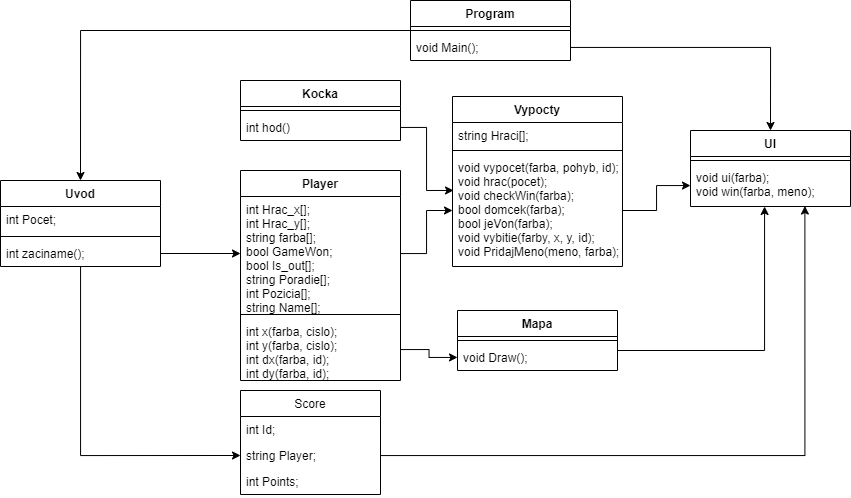

The diagram above was exported from draw.io. Its source (the exported page's mxGraphModel, read from the mxfile embedded in the PNG):
<mxGraphModel dx="855" dy="600" grid="1" gridSize="10" guides="1" tooltips="1" connect="1" arrows="1" fold="1" page="1" pageScale="1" pageWidth="827" pageHeight="1169" math="0" shadow="0">
  <root>
    <mxCell id="WIyWlLk6GJQsqaUBKTNV-0" />
    <mxCell id="WIyWlLk6GJQsqaUBKTNV-1" parent="WIyWlLk6GJQsqaUBKTNV-0" />
    <mxCell id="KfzvrWDo73BWZLVLvsiz-4" value="Kocka" style="swimlane;fontStyle=1;align=center;verticalAlign=top;childLayout=stackLayout;horizontal=1;startSize=26;horizontalStack=0;resizeParent=1;resizeParentMax=0;resizeLast=0;collapsible=1;marginBottom=0;" vertex="1" parent="WIyWlLk6GJQsqaUBKTNV-1">
      <mxGeometry x="450" y="80" width="160" height="60" as="geometry" />
    </mxCell>
    <mxCell id="KfzvrWDo73BWZLVLvsiz-6" value="" style="line;strokeWidth=1;fillColor=none;align=left;verticalAlign=middle;spacingTop=-1;spacingLeft=3;spacingRight=3;rotatable=0;labelPosition=right;points=[];portConstraint=eastwest;" vertex="1" parent="KfzvrWDo73BWZLVLvsiz-4">
      <mxGeometry y="26" width="160" height="8" as="geometry" />
    </mxCell>
    <mxCell id="KfzvrWDo73BWZLVLvsiz-7" value="int hod()" style="text;strokeColor=none;fillColor=none;align=left;verticalAlign=top;spacingLeft=4;spacingRight=4;overflow=hidden;rotatable=0;points=[[0,0.5],[1,0.5]];portConstraint=eastwest;" vertex="1" parent="KfzvrWDo73BWZLVLvsiz-4">
      <mxGeometry y="34" width="160" height="26" as="geometry" />
    </mxCell>
    <mxCell id="KfzvrWDo73BWZLVLvsiz-44" style="edgeStyle=orthogonalEdgeStyle;rounded=0;orthogonalLoop=1;jettySize=auto;html=1;entryX=0.5;entryY=0;entryDx=0;entryDy=0;" edge="1" parent="WIyWlLk6GJQsqaUBKTNV-1" source="KfzvrWDo73BWZLVLvsiz-25" target="KfzvrWDo73BWZLVLvsiz-21">
      <mxGeometry relative="1" as="geometry" />
    </mxCell>
    <mxCell id="KfzvrWDo73BWZLVLvsiz-25" value="Program" style="swimlane;fontStyle=1;align=center;verticalAlign=top;childLayout=stackLayout;horizontal=1;startSize=26;horizontalStack=0;resizeParent=1;resizeParentMax=0;resizeLast=0;collapsible=1;marginBottom=0;" vertex="1" parent="WIyWlLk6GJQsqaUBKTNV-1">
      <mxGeometry x="620" width="160" height="60" as="geometry" />
    </mxCell>
    <mxCell id="KfzvrWDo73BWZLVLvsiz-27" value="" style="line;strokeWidth=1;fillColor=none;align=left;verticalAlign=middle;spacingTop=-1;spacingLeft=3;spacingRight=3;rotatable=0;labelPosition=right;points=[];portConstraint=eastwest;" vertex="1" parent="KfzvrWDo73BWZLVLvsiz-25">
      <mxGeometry y="26" width="160" height="8" as="geometry" />
    </mxCell>
    <mxCell id="KfzvrWDo73BWZLVLvsiz-28" value="void Main();" style="text;strokeColor=none;fillColor=none;align=left;verticalAlign=top;spacingLeft=4;spacingRight=4;overflow=hidden;rotatable=0;points=[[0,0.5],[1,0.5]];portConstraint=eastwest;" vertex="1" parent="KfzvrWDo73BWZLVLvsiz-25">
      <mxGeometry y="34" width="160" height="26" as="geometry" />
    </mxCell>
    <mxCell id="KfzvrWDo73BWZLVLvsiz-38" style="edgeStyle=orthogonalEdgeStyle;rounded=0;orthogonalLoop=1;jettySize=auto;html=1;" edge="1" parent="WIyWlLk6GJQsqaUBKTNV-1" source="KfzvrWDo73BWZLVLvsiz-36" target="KfzvrWDo73BWZLVLvsiz-20">
      <mxGeometry relative="1" as="geometry" />
    </mxCell>
    <mxCell id="KfzvrWDo73BWZLVLvsiz-42" style="edgeStyle=orthogonalEdgeStyle;rounded=0;orthogonalLoop=1;jettySize=auto;html=1;entryX=0.463;entryY=1;entryDx=0;entryDy=0;entryPerimeter=0;" edge="1" parent="WIyWlLk6GJQsqaUBKTNV-1" source="KfzvrWDo73BWZLVLvsiz-17" target="KfzvrWDo73BWZLVLvsiz-16">
      <mxGeometry relative="1" as="geometry">
        <Array as="points">
          <mxPoint x="974" y="350" />
        </Array>
      </mxGeometry>
    </mxCell>
    <mxCell id="KfzvrWDo73BWZLVLvsiz-17" value="Mapa" style="swimlane;fontStyle=1;align=center;verticalAlign=top;childLayout=stackLayout;horizontal=1;startSize=26;horizontalStack=0;resizeParent=1;resizeParentMax=0;resizeLast=0;collapsible=1;marginBottom=0;" vertex="1" parent="WIyWlLk6GJQsqaUBKTNV-1">
      <mxGeometry x="667" y="310" width="160" height="60" as="geometry" />
    </mxCell>
    <mxCell id="KfzvrWDo73BWZLVLvsiz-19" value="" style="line;strokeWidth=1;fillColor=none;align=left;verticalAlign=middle;spacingTop=-1;spacingLeft=3;spacingRight=3;rotatable=0;labelPosition=right;points=[];portConstraint=eastwest;" vertex="1" parent="KfzvrWDo73BWZLVLvsiz-17">
      <mxGeometry y="26" width="160" height="8" as="geometry" />
    </mxCell>
    <mxCell id="KfzvrWDo73BWZLVLvsiz-20" value="void Draw();" style="text;strokeColor=none;fillColor=none;align=left;verticalAlign=top;spacingLeft=4;spacingRight=4;overflow=hidden;rotatable=0;points=[[0,0.5],[1,0.5]];portConstraint=eastwest;" vertex="1" parent="KfzvrWDo73BWZLVLvsiz-17">
      <mxGeometry y="34" width="160" height="26" as="geometry" />
    </mxCell>
    <mxCell id="KfzvrWDo73BWZLVLvsiz-33" value="Player" style="swimlane;fontStyle=1;align=center;verticalAlign=top;childLayout=stackLayout;horizontal=1;startSize=26;horizontalStack=0;resizeParent=1;resizeParentMax=0;resizeLast=0;collapsible=1;marginBottom=0;" vertex="1" parent="WIyWlLk6GJQsqaUBKTNV-1">
      <mxGeometry x="450" y="170" width="160" height="210" as="geometry" />
    </mxCell>
    <mxCell id="KfzvrWDo73BWZLVLvsiz-34" value="int Hrac_x[];&#10;int Hrac_y[];&#10;string farba[];&#10;bool GameWon;&#10;bool Is_out[];&#10;string Poradie[];&#10;int Pozicia[];&#10;string Name[];&#10;" style="text;strokeColor=none;fillColor=none;align=left;verticalAlign=top;spacingLeft=4;spacingRight=4;overflow=hidden;rotatable=0;points=[[0,0.5],[1,0.5]];portConstraint=eastwest;" vertex="1" parent="KfzvrWDo73BWZLVLvsiz-33">
      <mxGeometry y="26" width="160" height="114" as="geometry" />
    </mxCell>
    <mxCell id="KfzvrWDo73BWZLVLvsiz-35" value="" style="line;strokeWidth=1;fillColor=none;align=left;verticalAlign=middle;spacingTop=-1;spacingLeft=3;spacingRight=3;rotatable=0;labelPosition=right;points=[];portConstraint=eastwest;" vertex="1" parent="KfzvrWDo73BWZLVLvsiz-33">
      <mxGeometry y="140" width="160" height="8" as="geometry" />
    </mxCell>
    <mxCell id="KfzvrWDo73BWZLVLvsiz-36" value="int x(farba, cislo);&#10;int y(farba, cislo);&#10;int dx(farba, id);&#10;int dy(farba, id);" style="text;strokeColor=none;fillColor=none;align=left;verticalAlign=top;spacingLeft=4;spacingRight=4;overflow=hidden;rotatable=0;points=[[0,0.5],[1,0.5]];portConstraint=eastwest;" vertex="1" parent="KfzvrWDo73BWZLVLvsiz-33">
      <mxGeometry y="148" width="160" height="62" as="geometry" />
    </mxCell>
    <mxCell id="KfzvrWDo73BWZLVLvsiz-9" value="Vypocty" style="swimlane;fontStyle=1;align=center;verticalAlign=top;childLayout=stackLayout;horizontal=1;startSize=26;horizontalStack=0;resizeParent=1;resizeParentMax=0;resizeLast=0;collapsible=1;marginBottom=0;" vertex="1" parent="WIyWlLk6GJQsqaUBKTNV-1">
      <mxGeometry x="662" y="96" width="170" height="170" as="geometry" />
    </mxCell>
    <mxCell id="KfzvrWDo73BWZLVLvsiz-10" value="string Hraci[];" style="text;strokeColor=none;fillColor=none;align=left;verticalAlign=top;spacingLeft=4;spacingRight=4;overflow=hidden;rotatable=0;points=[[0,0.5],[1,0.5]];portConstraint=eastwest;" vertex="1" parent="KfzvrWDo73BWZLVLvsiz-9">
      <mxGeometry y="26" width="170" height="24" as="geometry" />
    </mxCell>
    <mxCell id="KfzvrWDo73BWZLVLvsiz-11" value="" style="line;strokeWidth=1;fillColor=none;align=left;verticalAlign=middle;spacingTop=-1;spacingLeft=3;spacingRight=3;rotatable=0;labelPosition=right;points=[];portConstraint=eastwest;" vertex="1" parent="KfzvrWDo73BWZLVLvsiz-9">
      <mxGeometry y="50" width="170" height="8" as="geometry" />
    </mxCell>
    <mxCell id="KfzvrWDo73BWZLVLvsiz-12" value="void vypocet(farba, pohyb, id);&#10;void hrac(pocet);&#10;void checkWin(farba);&#10;bool domcek(farba);&#10;bool jeVon(farba);&#10;void vybitie(farby, x, y, id);&#10;void PridajMeno(meno, farba);&#10;" style="text;strokeColor=none;fillColor=none;align=left;verticalAlign=top;spacingLeft=4;spacingRight=4;overflow=hidden;rotatable=0;points=[[0,0.5],[1,0.5]];portConstraint=eastwest;" vertex="1" parent="KfzvrWDo73BWZLVLvsiz-9">
      <mxGeometry y="58" width="170" height="112" as="geometry" />
    </mxCell>
    <mxCell id="KfzvrWDo73BWZLVLvsiz-39" style="edgeStyle=orthogonalEdgeStyle;rounded=0;orthogonalLoop=1;jettySize=auto;html=1;" edge="1" parent="WIyWlLk6GJQsqaUBKTNV-1" source="KfzvrWDo73BWZLVLvsiz-34" target="KfzvrWDo73BWZLVLvsiz-12">
      <mxGeometry relative="1" as="geometry" />
    </mxCell>
    <mxCell id="KfzvrWDo73BWZLVLvsiz-13" value="UI" style="swimlane;fontStyle=1;align=center;verticalAlign=top;childLayout=stackLayout;horizontal=1;startSize=26;horizontalStack=0;resizeParent=1;resizeParentMax=0;resizeLast=0;collapsible=1;marginBottom=0;" vertex="1" parent="WIyWlLk6GJQsqaUBKTNV-1">
      <mxGeometry x="900" y="130" width="160" height="76" as="geometry" />
    </mxCell>
    <mxCell id="KfzvrWDo73BWZLVLvsiz-15" value="" style="line;strokeWidth=1;fillColor=none;align=left;verticalAlign=middle;spacingTop=-1;spacingLeft=3;spacingRight=3;rotatable=0;labelPosition=right;points=[];portConstraint=eastwest;" vertex="1" parent="KfzvrWDo73BWZLVLvsiz-13">
      <mxGeometry y="26" width="160" height="8" as="geometry" />
    </mxCell>
    <mxCell id="KfzvrWDo73BWZLVLvsiz-16" value="void ui(farba);&#10;void win(farba, meno);" style="text;strokeColor=none;fillColor=none;align=left;verticalAlign=top;spacingLeft=4;spacingRight=4;overflow=hidden;rotatable=0;points=[[0,0.5],[1,0.5]];portConstraint=eastwest;" vertex="1" parent="KfzvrWDo73BWZLVLvsiz-13">
      <mxGeometry y="34" width="160" height="42" as="geometry" />
    </mxCell>
    <mxCell id="KfzvrWDo73BWZLVLvsiz-40" style="edgeStyle=orthogonalEdgeStyle;rounded=0;orthogonalLoop=1;jettySize=auto;html=1;" edge="1" parent="WIyWlLk6GJQsqaUBKTNV-1" source="KfzvrWDo73BWZLVLvsiz-12" target="KfzvrWDo73BWZLVLvsiz-16">
      <mxGeometry relative="1" as="geometry" />
    </mxCell>
    <mxCell id="KfzvrWDo73BWZLVLvsiz-43" style="edgeStyle=orthogonalEdgeStyle;rounded=0;orthogonalLoop=1;jettySize=auto;html=1;entryX=0.006;entryY=0.321;entryDx=0;entryDy=0;entryPerimeter=0;" edge="1" parent="WIyWlLk6GJQsqaUBKTNV-1" source="KfzvrWDo73BWZLVLvsiz-7" target="KfzvrWDo73BWZLVLvsiz-12">
      <mxGeometry relative="1" as="geometry" />
    </mxCell>
    <mxCell id="KfzvrWDo73BWZLVLvsiz-45" style="edgeStyle=orthogonalEdgeStyle;rounded=0;orthogonalLoop=1;jettySize=auto;html=1;entryX=0.5;entryY=0;entryDx=0;entryDy=0;" edge="1" parent="WIyWlLk6GJQsqaUBKTNV-1" source="KfzvrWDo73BWZLVLvsiz-28" target="KfzvrWDo73BWZLVLvsiz-13">
      <mxGeometry relative="1" as="geometry" />
    </mxCell>
    <mxCell id="KfzvrWDo73BWZLVLvsiz-29" value="Score" style="swimlane;fontStyle=0;childLayout=stackLayout;horizontal=1;startSize=26;fillColor=none;horizontalStack=0;resizeParent=1;resizeParentMax=0;resizeLast=0;collapsible=1;marginBottom=0;" vertex="1" parent="WIyWlLk6GJQsqaUBKTNV-1">
      <mxGeometry x="450" y="390" width="140" height="104" as="geometry" />
    </mxCell>
    <mxCell id="KfzvrWDo73BWZLVLvsiz-30" value="int Id;" style="text;strokeColor=none;fillColor=none;align=left;verticalAlign=top;spacingLeft=4;spacingRight=4;overflow=hidden;rotatable=0;points=[[0,0.5],[1,0.5]];portConstraint=eastwest;" vertex="1" parent="KfzvrWDo73BWZLVLvsiz-29">
      <mxGeometry y="26" width="140" height="26" as="geometry" />
    </mxCell>
    <mxCell id="KfzvrWDo73BWZLVLvsiz-31" value="string Player;" style="text;strokeColor=none;fillColor=none;align=left;verticalAlign=top;spacingLeft=4;spacingRight=4;overflow=hidden;rotatable=0;points=[[0,0.5],[1,0.5]];portConstraint=eastwest;" vertex="1" parent="KfzvrWDo73BWZLVLvsiz-29">
      <mxGeometry y="52" width="140" height="26" as="geometry" />
    </mxCell>
    <mxCell id="KfzvrWDo73BWZLVLvsiz-32" value="int Points;" style="text;strokeColor=none;fillColor=none;align=left;verticalAlign=top;spacingLeft=4;spacingRight=4;overflow=hidden;rotatable=0;points=[[0,0.5],[1,0.5]];portConstraint=eastwest;" vertex="1" parent="KfzvrWDo73BWZLVLvsiz-29">
      <mxGeometry y="78" width="140" height="26" as="geometry" />
    </mxCell>
    <mxCell id="KfzvrWDo73BWZLVLvsiz-47" style="edgeStyle=orthogonalEdgeStyle;rounded=0;orthogonalLoop=1;jettySize=auto;html=1;entryX=0;entryY=0.5;entryDx=0;entryDy=0;" edge="1" parent="WIyWlLk6GJQsqaUBKTNV-1" source="KfzvrWDo73BWZLVLvsiz-21" target="KfzvrWDo73BWZLVLvsiz-31">
      <mxGeometry relative="1" as="geometry" />
    </mxCell>
    <mxCell id="KfzvrWDo73BWZLVLvsiz-21" value="Uvod" style="swimlane;fontStyle=1;align=center;verticalAlign=top;childLayout=stackLayout;horizontal=1;startSize=26;horizontalStack=0;resizeParent=1;resizeParentMax=0;resizeLast=0;collapsible=1;marginBottom=0;" vertex="1" parent="WIyWlLk6GJQsqaUBKTNV-1">
      <mxGeometry x="210" y="180" width="160" height="86" as="geometry" />
    </mxCell>
    <mxCell id="KfzvrWDo73BWZLVLvsiz-22" value="int Pocet;" style="text;strokeColor=none;fillColor=none;align=left;verticalAlign=top;spacingLeft=4;spacingRight=4;overflow=hidden;rotatable=0;points=[[0,0.5],[1,0.5]];portConstraint=eastwest;" vertex="1" parent="KfzvrWDo73BWZLVLvsiz-21">
      <mxGeometry y="26" width="160" height="26" as="geometry" />
    </mxCell>
    <mxCell id="KfzvrWDo73BWZLVLvsiz-23" value="" style="line;strokeWidth=1;fillColor=none;align=left;verticalAlign=middle;spacingTop=-1;spacingLeft=3;spacingRight=3;rotatable=0;labelPosition=right;points=[];portConstraint=eastwest;" vertex="1" parent="KfzvrWDo73BWZLVLvsiz-21">
      <mxGeometry y="52" width="160" height="8" as="geometry" />
    </mxCell>
    <mxCell id="KfzvrWDo73BWZLVLvsiz-24" value="int zaciname();" style="text;strokeColor=none;fillColor=none;align=left;verticalAlign=top;spacingLeft=4;spacingRight=4;overflow=hidden;rotatable=0;points=[[0,0.5],[1,0.5]];portConstraint=eastwest;" vertex="1" parent="KfzvrWDo73BWZLVLvsiz-21">
      <mxGeometry y="60" width="160" height="26" as="geometry" />
    </mxCell>
    <mxCell id="KfzvrWDo73BWZLVLvsiz-48" style="edgeStyle=orthogonalEdgeStyle;rounded=0;orthogonalLoop=1;jettySize=auto;html=1;entryX=0;entryY=0.5;entryDx=0;entryDy=0;" edge="1" parent="WIyWlLk6GJQsqaUBKTNV-1" source="KfzvrWDo73BWZLVLvsiz-24" target="KfzvrWDo73BWZLVLvsiz-34">
      <mxGeometry relative="1" as="geometry" />
    </mxCell>
    <mxCell id="KfzvrWDo73BWZLVLvsiz-49" style="edgeStyle=orthogonalEdgeStyle;rounded=0;orthogonalLoop=1;jettySize=auto;html=1;entryX=0.715;entryY=0.989;entryDx=0;entryDy=0;entryPerimeter=0;" edge="1" parent="WIyWlLk6GJQsqaUBKTNV-1" source="KfzvrWDo73BWZLVLvsiz-31" target="KfzvrWDo73BWZLVLvsiz-16">
      <mxGeometry relative="1" as="geometry" />
    </mxCell>
  </root>
</mxGraphModel>